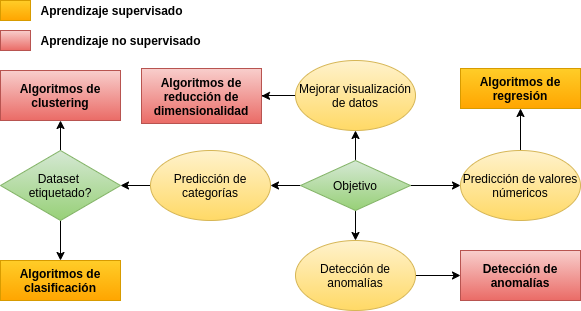

The diagram above was exported from draw.io. Its source (the exported page's mxGraphModel, read from the mxfile embedded in the PNG):
<mxGraphModel dx="862" dy="539" grid="1" gridSize="10" guides="1" tooltips="1" connect="1" arrows="1" fold="1" page="1" pageScale="1" pageWidth="1169" pageHeight="827" math="0" shadow="0">
  <root>
    <mxCell id="0" />
    <mxCell id="1" parent="0" />
    <mxCell id="w5WWUdYkeagSBxG0w04g-4" style="edgeStyle=orthogonalEdgeStyle;rounded=0;orthogonalLoop=1;jettySize=auto;html=1;exitX=0.5;exitY=0;exitDx=0;exitDy=0;entryX=0.5;entryY=1;entryDx=0;entryDy=0;" edge="1" parent="1" source="w5WWUdYkeagSBxG0w04g-1" target="w5WWUdYkeagSBxG0w04g-3">
      <mxGeometry relative="1" as="geometry" />
    </mxCell>
    <mxCell id="w5WWUdYkeagSBxG0w04g-6" style="edgeStyle=orthogonalEdgeStyle;rounded=0;orthogonalLoop=1;jettySize=auto;html=1;exitX=0;exitY=0.5;exitDx=0;exitDy=0;entryX=1;entryY=0.5;entryDx=0;entryDy=0;" edge="1" parent="1" source="w5WWUdYkeagSBxG0w04g-1" target="w5WWUdYkeagSBxG0w04g-5">
      <mxGeometry relative="1" as="geometry" />
    </mxCell>
    <mxCell id="w5WWUdYkeagSBxG0w04g-8" style="edgeStyle=orthogonalEdgeStyle;rounded=0;orthogonalLoop=1;jettySize=auto;html=1;exitX=1;exitY=0.5;exitDx=0;exitDy=0;entryX=0;entryY=0.5;entryDx=0;entryDy=0;" edge="1" parent="1" source="w5WWUdYkeagSBxG0w04g-1" target="w5WWUdYkeagSBxG0w04g-7">
      <mxGeometry relative="1" as="geometry" />
    </mxCell>
    <mxCell id="w5WWUdYkeagSBxG0w04g-10" style="edgeStyle=orthogonalEdgeStyle;rounded=0;orthogonalLoop=1;jettySize=auto;html=1;exitX=0.5;exitY=1;exitDx=0;exitDy=0;entryX=0.5;entryY=0;entryDx=0;entryDy=0;" edge="1" parent="1" source="w5WWUdYkeagSBxG0w04g-1" target="w5WWUdYkeagSBxG0w04g-9">
      <mxGeometry relative="1" as="geometry" />
    </mxCell>
    <mxCell id="w5WWUdYkeagSBxG0w04g-1" value="Objetivo" style="rhombus;whiteSpace=wrap;html=1;gradientColor=#97d077;fillColor=#d5e8d4;strokeColor=#82b366;" vertex="1" parent="1">
      <mxGeometry x="320" y="240" width="110" height="50" as="geometry" />
    </mxCell>
    <mxCell id="w5WWUdYkeagSBxG0w04g-22" style="edgeStyle=orthogonalEdgeStyle;rounded=0;orthogonalLoop=1;jettySize=auto;html=1;exitX=0;exitY=0.5;exitDx=0;exitDy=0;entryX=1;entryY=0.5;entryDx=0;entryDy=0;" edge="1" parent="1" source="w5WWUdYkeagSBxG0w04g-3" target="w5WWUdYkeagSBxG0w04g-18">
      <mxGeometry relative="1" as="geometry" />
    </mxCell>
    <mxCell id="w5WWUdYkeagSBxG0w04g-3" value="Mejorar visualización de datos" style="ellipse;whiteSpace=wrap;html=1;gradientColor=#ffd966;fillColor=#fff2cc;strokeColor=#d6b656;" vertex="1" parent="1">
      <mxGeometry x="315" y="140" width="120" height="70" as="geometry" />
    </mxCell>
    <mxCell id="w5WWUdYkeagSBxG0w04g-12" style="edgeStyle=orthogonalEdgeStyle;rounded=0;orthogonalLoop=1;jettySize=auto;html=1;exitX=0;exitY=0.5;exitDx=0;exitDy=0;entryX=1;entryY=0.5;entryDx=0;entryDy=0;" edge="1" parent="1" source="w5WWUdYkeagSBxG0w04g-5" target="w5WWUdYkeagSBxG0w04g-11">
      <mxGeometry relative="1" as="geometry" />
    </mxCell>
    <mxCell id="w5WWUdYkeagSBxG0w04g-5" value="Predicción de categorías" style="ellipse;whiteSpace=wrap;html=1;gradientColor=#ffd966;fillColor=#fff2cc;strokeColor=#d6b656;" vertex="1" parent="1">
      <mxGeometry x="170" y="230" width="120" height="70" as="geometry" />
    </mxCell>
    <mxCell id="w5WWUdYkeagSBxG0w04g-23" style="edgeStyle=orthogonalEdgeStyle;rounded=0;orthogonalLoop=1;jettySize=auto;html=1;exitX=0.5;exitY=0;exitDx=0;exitDy=0;entryX=0.5;entryY=1;entryDx=0;entryDy=0;" edge="1" parent="1" source="w5WWUdYkeagSBxG0w04g-7" target="w5WWUdYkeagSBxG0w04g-20">
      <mxGeometry relative="1" as="geometry" />
    </mxCell>
    <mxCell id="w5WWUdYkeagSBxG0w04g-7" value="Predicción de valores númericos" style="ellipse;whiteSpace=wrap;html=1;gradientColor=#ffd966;fillColor=#fff2cc;strokeColor=#d6b656;" vertex="1" parent="1">
      <mxGeometry x="480" y="230" width="120" height="70" as="geometry" />
    </mxCell>
    <mxCell id="w5WWUdYkeagSBxG0w04g-25" style="edgeStyle=orthogonalEdgeStyle;rounded=0;orthogonalLoop=1;jettySize=auto;html=1;exitX=1;exitY=0.5;exitDx=0;exitDy=0;entryX=0;entryY=0.5;entryDx=0;entryDy=0;" edge="1" parent="1" source="w5WWUdYkeagSBxG0w04g-9" target="w5WWUdYkeagSBxG0w04g-24">
      <mxGeometry relative="1" as="geometry" />
    </mxCell>
    <mxCell id="w5WWUdYkeagSBxG0w04g-9" value="Detección de anomalías" style="ellipse;whiteSpace=wrap;html=1;gradientColor=#ffd966;fillColor=#fff2cc;strokeColor=#d6b656;" vertex="1" parent="1">
      <mxGeometry x="315" y="320" width="120" height="70" as="geometry" />
    </mxCell>
    <mxCell id="w5WWUdYkeagSBxG0w04g-15" style="edgeStyle=orthogonalEdgeStyle;rounded=0;orthogonalLoop=1;jettySize=auto;html=1;exitX=0.5;exitY=1;exitDx=0;exitDy=0;entryX=0.5;entryY=0;entryDx=0;entryDy=0;" edge="1" parent="1" source="w5WWUdYkeagSBxG0w04g-11" target="w5WWUdYkeagSBxG0w04g-14">
      <mxGeometry relative="1" as="geometry" />
    </mxCell>
    <mxCell id="w5WWUdYkeagSBxG0w04g-17" style="edgeStyle=orthogonalEdgeStyle;rounded=0;orthogonalLoop=1;jettySize=auto;html=1;exitX=0.5;exitY=0;exitDx=0;exitDy=0;entryX=0.5;entryY=1;entryDx=0;entryDy=0;" edge="1" parent="1" source="w5WWUdYkeagSBxG0w04g-11" target="w5WWUdYkeagSBxG0w04g-16">
      <mxGeometry relative="1" as="geometry" />
    </mxCell>
    <mxCell id="w5WWUdYkeagSBxG0w04g-11" value="Dataset &lt;br&gt;etiquetado?" style="rhombus;whiteSpace=wrap;html=1;gradientColor=#97d077;fillColor=#d5e8d4;strokeColor=#82b366;" vertex="1" parent="1">
      <mxGeometry x="20" y="230" width="120" height="70" as="geometry" />
    </mxCell>
    <mxCell id="w5WWUdYkeagSBxG0w04g-14" value="Algoritmos de clasificación" style="rounded=0;whiteSpace=wrap;html=1;gradientColor=#ffa500;fillColor=#ffcd28;strokeColor=#d79b00;fontStyle=1" vertex="1" parent="1">
      <mxGeometry x="20" y="340" width="120" height="40" as="geometry" />
    </mxCell>
    <mxCell id="w5WWUdYkeagSBxG0w04g-16" value="Algoritmos de clustering" style="rounded=0;whiteSpace=wrap;html=1;gradientColor=#ea6b66;fillColor=#f8cecc;strokeColor=#b85450;fontStyle=1" vertex="1" parent="1">
      <mxGeometry x="20" y="150" width="120" height="50" as="geometry" />
    </mxCell>
    <mxCell id="w5WWUdYkeagSBxG0w04g-18" value="Algoritmos de reducción de dimensionalidad" style="rounded=0;whiteSpace=wrap;html=1;gradientColor=#ea6b66;fillColor=#f8cecc;strokeColor=#b85450;fontStyle=1" vertex="1" parent="1">
      <mxGeometry x="161" y="148" width="120" height="55" as="geometry" />
    </mxCell>
    <mxCell id="w5WWUdYkeagSBxG0w04g-20" value="Algoritmos de regresión" style="rounded=0;whiteSpace=wrap;html=1;gradientColor=#ffa500;fillColor=#ffcd28;strokeColor=#d79b00;fontStyle=1" vertex="1" parent="1">
      <mxGeometry x="480" y="148" width="120" height="40" as="geometry" />
    </mxCell>
    <mxCell id="w5WWUdYkeagSBxG0w04g-24" value="Detección de anomalías" style="rounded=0;whiteSpace=wrap;html=1;gradientColor=#ea6b66;fillColor=#f8cecc;strokeColor=#b85450;fontStyle=1" vertex="1" parent="1">
      <mxGeometry x="480" y="330" width="120" height="50" as="geometry" />
    </mxCell>
    <mxCell id="w5WWUdYkeagSBxG0w04g-26" value="" style="rounded=0;whiteSpace=wrap;html=1;gradientColor=#ea6b66;fillColor=#f8cecc;strokeColor=#b85450;" vertex="1" parent="1">
      <mxGeometry x="20" y="110" width="30" height="20" as="geometry" />
    </mxCell>
    <mxCell id="w5WWUdYkeagSBxG0w04g-27" value="Aprendizaje no supervisado" style="text;html=1;align=center;verticalAlign=middle;resizable=0;points=[];autosize=1;fontStyle=1" vertex="1" parent="1">
      <mxGeometry x="50" y="110" width="180" height="20" as="geometry" />
    </mxCell>
    <mxCell id="w5WWUdYkeagSBxG0w04g-28" value="" style="rounded=0;whiteSpace=wrap;html=1;gradientColor=#ffa500;fillColor=#ffcd28;strokeColor=#d79b00;" vertex="1" parent="1">
      <mxGeometry x="20" y="80" width="30" height="20" as="geometry" />
    </mxCell>
    <mxCell id="w5WWUdYkeagSBxG0w04g-29" value="Aprendizaje supervisado" style="text;html=1;align=center;verticalAlign=middle;resizable=0;points=[];autosize=1;fontStyle=1" vertex="1" parent="1">
      <mxGeometry x="51" y="80" width="160" height="20" as="geometry" />
    </mxCell>
  </root>
</mxGraphModel>